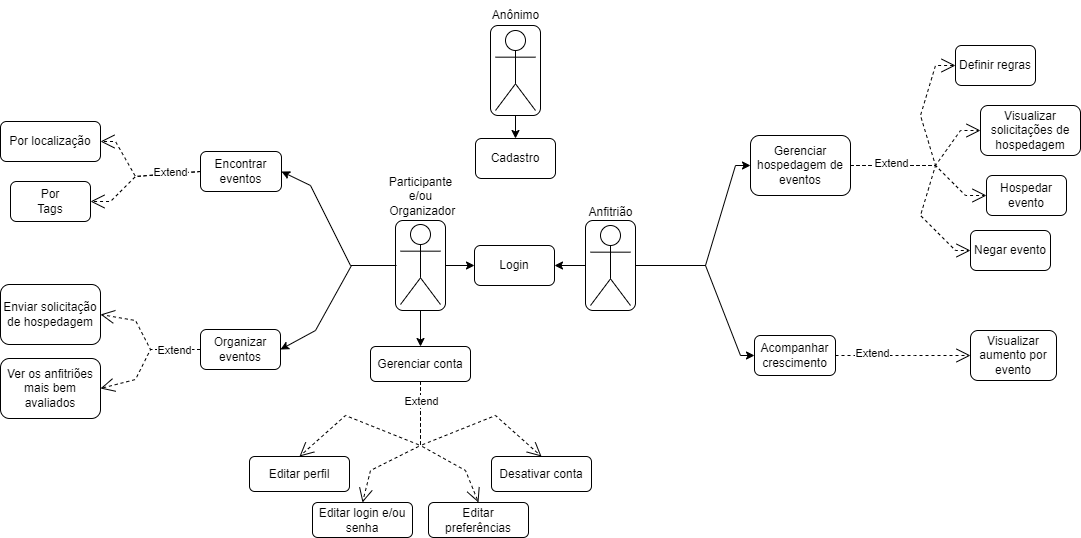

The diagram above was exported from draw.io. Its source (the exported page's mxGraphModel, read from the mxfile embedded in the PNG):
<mxGraphModel dx="1393" dy="766" grid="1" gridSize="5" guides="1" tooltips="1" connect="1" arrows="1" fold="1" page="1" pageScale="1" pageWidth="827" pageHeight="1169" background="none" math="0" shadow="0">
  <root>
    <mxCell id="0" />
    <mxCell id="1" parent="0" />
    <mxCell id="G0rfExb6mePZZZOm--p5-41" value="" style="endArrow=open;endSize=12;dashed=1;html=1;rounded=0;entryX=0;entryY=0.5;entryDx=0;entryDy=0;exitX=1;exitY=0.5;exitDx=0;exitDy=0;" parent="1" source="G0rfExb6mePZZZOm--p5-17" target="G0rfExb6mePZZZOm--p5-19" edge="1">
      <mxGeometry width="160" relative="1" as="geometry">
        <mxPoint x="885" y="155" as="sourcePoint" />
        <mxPoint x="975" y="60" as="targetPoint" />
        <Array as="points">
          <mxPoint x="955" y="170" />
          <mxPoint x="940" y="220" />
          <mxPoint x="975" y="255" />
        </Array>
      </mxGeometry>
    </mxCell>
    <mxCell id="G0rfExb6mePZZZOm--p5-39" value="" style="endArrow=open;endSize=12;dashed=1;html=1;rounded=0;entryX=0;entryY=0.5;entryDx=0;entryDy=0;exitX=1;exitY=0.5;exitDx=0;exitDy=0;" parent="1" source="G0rfExb6mePZZZOm--p5-17" target="G0rfExb6mePZZZOm--p5-21" edge="1">
      <mxGeometry width="160" relative="1" as="geometry">
        <mxPoint x="910" y="135" as="sourcePoint" />
        <mxPoint x="955" y="175" as="targetPoint" />
        <Array as="points">
          <mxPoint x="955" y="170" />
          <mxPoint x="980" y="135" />
        </Array>
      </mxGeometry>
    </mxCell>
    <mxCell id="G0rfExb6mePZZZOm--p5-2" value="Participante &lt;br&gt;e/ou&lt;br&gt;&amp;nbsp;Organizador" style="shape=umlActor;verticalLabelPosition=top;verticalAlign=bottom;html=1;outlineConnect=0;labelPosition=center;align=center;spacingTop=0;spacingBottom=2;spacing=4;" parent="1" vertex="1">
      <mxGeometry x="420" y="229" width="40" height="80" as="geometry" />
    </mxCell>
    <mxCell id="G0rfExb6mePZZZOm--p5-4" value="" style="rounded=1;whiteSpace=wrap;html=1;fillColor=none;spacingTop=0;spacing=2;" parent="1" vertex="1">
      <mxGeometry x="415" y="225" width="50" height="90" as="geometry" />
    </mxCell>
    <mxCell id="G0rfExb6mePZZZOm--p5-6" value="Anfitrião" style="shape=umlActor;verticalLabelPosition=top;verticalAlign=bottom;html=1;outlineConnect=0;horizontal=1;labelPosition=center;align=center;spacing=6;" parent="1" vertex="1">
      <mxGeometry x="610" y="230" width="40" height="80" as="geometry" />
    </mxCell>
    <mxCell id="G0rfExb6mePZZZOm--p5-7" value="" style="rounded=1;whiteSpace=wrap;html=1;fillColor=none;verticalAlign=middle;" parent="1" vertex="1">
      <mxGeometry x="605" y="225" width="50" height="90" as="geometry" />
    </mxCell>
    <mxCell id="G0rfExb6mePZZZOm--p5-8" value="Cadastro" style="rounded=1;whiteSpace=wrap;html=1;fillColor=none;" parent="1" vertex="1">
      <mxGeometry x="495" y="143" width="80" height="40" as="geometry" />
    </mxCell>
    <mxCell id="G0rfExb6mePZZZOm--p5-12" value="" style="shape=umlActor;verticalLabelPosition=bottom;verticalAlign=top;html=1;outlineConnect=0;" parent="1" vertex="1">
      <mxGeometry x="515" y="35" width="40" height="80" as="geometry" />
    </mxCell>
    <mxCell id="G0rfExb6mePZZZOm--p5-13" value="" style="rounded=1;whiteSpace=wrap;html=1;fillColor=none;" parent="1" vertex="1">
      <mxGeometry x="510" y="30" width="50" height="90" as="geometry" />
    </mxCell>
    <mxCell id="G0rfExb6mePZZZOm--p5-14" value="" style="endArrow=classic;html=1;rounded=0;curved=1;exitX=0.5;exitY=1;exitDx=0;exitDy=0;entryX=0.5;entryY=0;entryDx=0;entryDy=0;" parent="1" source="G0rfExb6mePZZZOm--p5-13" target="G0rfExb6mePZZZOm--p5-8" edge="1">
      <mxGeometry width="50" height="50" relative="1" as="geometry">
        <mxPoint x="670" y="90" as="sourcePoint" />
        <mxPoint x="720" y="40" as="targetPoint" />
      </mxGeometry>
    </mxCell>
    <mxCell id="G0rfExb6mePZZZOm--p5-17" value="Gerenciar &lt;br&gt;hospedagem de eventos" style="rounded=1;whiteSpace=wrap;html=1;fillColor=none;" parent="1" vertex="1">
      <mxGeometry x="770" y="140" width="100" height="60" as="geometry" />
    </mxCell>
    <mxCell id="G0rfExb6mePZZZOm--p5-18" value="" style="endArrow=classic;html=1;rounded=0;exitX=1;exitY=0.5;exitDx=0;exitDy=0;entryX=0;entryY=0.5;entryDx=0;entryDy=0;" parent="1" source="G0rfExb6mePZZZOm--p5-7" target="G0rfExb6mePZZZOm--p5-17" edge="1">
      <mxGeometry width="50" height="50" relative="1" as="geometry">
        <mxPoint x="675" y="90" as="sourcePoint" />
        <mxPoint x="805" y="175" as="targetPoint" />
        <Array as="points">
          <mxPoint x="725" y="270" />
          <mxPoint x="755" y="170" />
        </Array>
      </mxGeometry>
    </mxCell>
    <mxCell id="G0rfExb6mePZZZOm--p5-19" value="Negar evento" style="rounded=1;whiteSpace=wrap;html=1;fillColor=none;" parent="1" vertex="1">
      <mxGeometry x="990" y="235" width="80" height="40" as="geometry" />
    </mxCell>
    <mxCell id="G0rfExb6mePZZZOm--p5-20" value="Hospedar evento" style="rounded=1;whiteSpace=wrap;html=1;fillColor=none;" parent="1" vertex="1">
      <mxGeometry x="1006" y="180" width="80" height="40" as="geometry" />
    </mxCell>
    <mxCell id="G0rfExb6mePZZZOm--p5-21" value="Visualizar solicitações de hospedagem" style="rounded=1;whiteSpace=wrap;html=1;fillColor=none;" parent="1" vertex="1">
      <mxGeometry x="1000" y="110" width="100" height="50" as="geometry" />
    </mxCell>
    <mxCell id="G0rfExb6mePZZZOm--p5-25" value="" style="endArrow=classic;html=1;rounded=0;exitX=1;exitY=0.5;exitDx=0;exitDy=0;entryX=0;entryY=0.5;entryDx=0;entryDy=0;" parent="1" source="G0rfExb6mePZZZOm--p5-7" target="G0rfExb6mePZZZOm--p5-45" edge="1">
      <mxGeometry width="50" height="50" relative="1" as="geometry">
        <mxPoint x="654.97" y="80" as="sourcePoint" />
        <mxPoint x="770" y="440" as="targetPoint" />
        <Array as="points">
          <mxPoint x="725" y="270" />
          <mxPoint x="760" y="360" />
        </Array>
      </mxGeometry>
    </mxCell>
    <mxCell id="G0rfExb6mePZZZOm--p5-30" value="Organizar eventos" style="rounded=1;whiteSpace=wrap;html=1;fillColor=none;" parent="1" vertex="1">
      <mxGeometry x="220" y="334" width="80" height="40" as="geometry" />
    </mxCell>
    <mxCell id="G0rfExb6mePZZZOm--p5-32" value="Definir regras" style="rounded=1;whiteSpace=wrap;html=1;fillColor=none;" parent="1" vertex="1">
      <mxGeometry x="975" y="50" width="80" height="40" as="geometry" />
    </mxCell>
    <mxCell id="G0rfExb6mePZZZOm--p5-34" value="Enviar solicitação de hospedagem" style="rounded=1;whiteSpace=wrap;html=1;fillColor=none;" parent="1" vertex="1">
      <mxGeometry x="20" y="289" width="100" height="60" as="geometry" />
    </mxCell>
    <mxCell id="G0rfExb6mePZZZOm--p5-40" value="" style="endArrow=open;endSize=12;dashed=1;html=1;rounded=0;entryX=0;entryY=0.5;entryDx=0;entryDy=0;exitX=1;exitY=0.5;exitDx=0;exitDy=0;" parent="1" source="G0rfExb6mePZZZOm--p5-17" target="G0rfExb6mePZZZOm--p5-32" edge="1">
      <mxGeometry width="160" relative="1" as="geometry">
        <mxPoint x="880" y="160" as="sourcePoint" />
        <mxPoint x="1000" y="130" as="targetPoint" />
        <Array as="points">
          <mxPoint x="955" y="170" />
          <mxPoint x="940" y="120" />
          <mxPoint x="955" y="70" />
        </Array>
      </mxGeometry>
    </mxCell>
    <mxCell id="G0rfExb6mePZZZOm--p5-36" value="Extend" style="endArrow=open;endSize=12;dashed=1;html=1;rounded=0;exitX=1;exitY=0.5;exitDx=0;exitDy=0;entryX=0;entryY=0.5;entryDx=0;entryDy=0;" parent="1" source="G0rfExb6mePZZZOm--p5-17" target="G0rfExb6mePZZZOm--p5-20" edge="1">
      <mxGeometry x="-0.4495" y="2" width="160" relative="1" as="geometry">
        <mxPoint x="860" y="175" as="sourcePoint" />
        <mxPoint x="945" y="250" as="targetPoint" />
        <Array as="points">
          <mxPoint x="955" y="170" />
          <mxPoint x="985" y="200" />
        </Array>
        <mxPoint as="offset" />
      </mxGeometry>
    </mxCell>
    <mxCell id="G0rfExb6mePZZZOm--p5-45" value="Acompanhar crescimento" style="rounded=1;whiteSpace=wrap;html=1;fillColor=none;" parent="1" vertex="1">
      <mxGeometry x="774" y="340" width="81" height="40" as="geometry" />
    </mxCell>
    <mxCell id="G0rfExb6mePZZZOm--p5-48" value="Visualizar aumento por evento" style="rounded=1;whiteSpace=wrap;html=1;fillColor=none;" parent="1" vertex="1">
      <mxGeometry x="990" y="335" width="86" height="50" as="geometry" />
    </mxCell>
    <mxCell id="G0rfExb6mePZZZOm--p5-51" value="Extend" style="endArrow=open;endSize=12;dashed=1;html=1;rounded=0;exitX=1;exitY=0.5;exitDx=0;exitDy=0;entryX=0;entryY=0.5;entryDx=0;entryDy=0;" parent="1" source="G0rfExb6mePZZZOm--p5-45" target="G0rfExb6mePZZZOm--p5-48" edge="1">
      <mxGeometry x="-0.4495" y="2" width="160" relative="1" as="geometry">
        <mxPoint x="839" y="365" as="sourcePoint" />
        <mxPoint x="924" y="440" as="targetPoint" />
        <Array as="points">
          <mxPoint x="934" y="360" />
        </Array>
        <mxPoint as="offset" />
      </mxGeometry>
    </mxCell>
    <mxCell id="G0rfExb6mePZZZOm--p5-68" value="" style="endArrow=open;endSize=12;dashed=1;html=1;rounded=0;entryX=1;entryY=0.5;entryDx=0;entryDy=0;exitX=0;exitY=0.5;exitDx=0;exitDy=0;" parent="1" source="G0rfExb6mePZZZOm--p5-75" target="G0rfExb6mePZZZOm--p5-74" edge="1">
      <mxGeometry width="160" relative="1" as="geometry">
        <mxPoint x="210" y="145" as="sourcePoint" />
        <mxPoint x="120" y="145" as="targetPoint" />
        <Array as="points">
          <mxPoint x="155" y="181" />
          <mxPoint x="135" y="146" />
        </Array>
      </mxGeometry>
    </mxCell>
    <mxCell id="G0rfExb6mePZZZOm--p5-72" value="Extend" style="endArrow=open;endSize=12;dashed=1;html=1;rounded=0;exitX=0;exitY=0.5;exitDx=0;exitDy=0;entryX=1;entryY=0.5;entryDx=0;entryDy=0;" parent="1" edge="1">
      <mxGeometry x="-0.4949" y="-1" width="160" relative="1" as="geometry">
        <mxPoint x="220" y="176" as="sourcePoint" />
        <mxPoint x="110" y="206" as="targetPoint" />
        <Array as="points">
          <mxPoint x="155" y="181" />
          <mxPoint x="130" y="206" />
        </Array>
        <mxPoint as="offset" />
      </mxGeometry>
    </mxCell>
    <mxCell id="G0rfExb6mePZZZOm--p5-73" value="Por&lt;br&gt;Tags" style="rounded=1;whiteSpace=wrap;html=1;fillColor=none;" parent="1" vertex="1">
      <mxGeometry x="30" y="186" width="80" height="40" as="geometry" />
    </mxCell>
    <mxCell id="G0rfExb6mePZZZOm--p5-74" value="Por localização" style="rounded=1;whiteSpace=wrap;html=1;fillColor=none;" parent="1" vertex="1">
      <mxGeometry x="20" y="126" width="100" height="40" as="geometry" />
    </mxCell>
    <mxCell id="G0rfExb6mePZZZOm--p5-75" value="Encontrar eventos" style="rounded=1;whiteSpace=wrap;html=1;fillColor=none;" parent="1" vertex="1">
      <mxGeometry x="220" y="156" width="81" height="40" as="geometry" />
    </mxCell>
    <mxCell id="G0rfExb6mePZZZOm--p5-76" value="" style="endArrow=open;endSize=12;dashed=1;html=1;rounded=0;exitX=0;exitY=0.5;exitDx=0;exitDy=0;entryX=1;entryY=0.5;entryDx=0;entryDy=0;" parent="1" target="G0rfExb6mePZZZOm--p5-34" edge="1">
      <mxGeometry x="0.0091" width="160" relative="1" as="geometry">
        <mxPoint x="219.5" y="354" as="sourcePoint" />
        <mxPoint x="119" y="332.9999999999999" as="targetPoint" />
        <Array as="points">
          <mxPoint x="170" y="354" />
          <mxPoint x="155" y="325" />
        </Array>
        <mxPoint as="offset" />
      </mxGeometry>
    </mxCell>
    <mxCell id="G0rfExb6mePZZZOm--p5-77" value="" style="endArrow=classic;html=1;rounded=0;exitX=0;exitY=0.5;exitDx=0;exitDy=0;entryX=1;entryY=0.5;entryDx=0;entryDy=0;" parent="1" target="G0rfExb6mePZZZOm--p5-75" edge="1">
      <mxGeometry width="50" height="50" relative="1" as="geometry">
        <mxPoint x="415" y="270" as="sourcePoint" />
        <mxPoint x="300" y="355" as="targetPoint" />
        <Array as="points">
          <mxPoint x="370" y="270" />
          <mxPoint x="330" y="190" />
        </Array>
      </mxGeometry>
    </mxCell>
    <mxCell id="G0rfExb6mePZZZOm--p5-78" value="" style="endArrow=classic;html=1;rounded=0;exitX=0;exitY=0.5;exitDx=0;exitDy=0;entryX=1;entryY=0.5;entryDx=0;entryDy=0;" parent="1" target="G0rfExb6mePZZZOm--p5-30" edge="1">
      <mxGeometry width="50" height="50" relative="1" as="geometry">
        <mxPoint x="416" y="270" as="sourcePoint" />
        <mxPoint x="301" y="355" as="targetPoint" />
        <Array as="points">
          <mxPoint x="371" y="270" />
          <mxPoint x="335" y="335" />
        </Array>
      </mxGeometry>
    </mxCell>
    <mxCell id="G0rfExb6mePZZZOm--p5-80" value="Anônimo" style="text;html=1;align=center;verticalAlign=middle;resizable=0;points=[];autosize=1;strokeColor=none;fillColor=none;" parent="1" vertex="1">
      <mxGeometry x="500" y="5" width="70" height="30" as="geometry" />
    </mxCell>
    <mxCell id="kK2X2RRpFMHcs3AV0AdH-1" value="" style="endArrow=classic;html=1;rounded=0;exitX=0.5;exitY=1;exitDx=0;exitDy=0;entryX=0.5;entryY=0;entryDx=0;entryDy=0;" parent="1" source="G0rfExb6mePZZZOm--p5-4" target="kK2X2RRpFMHcs3AV0AdH-2" edge="1">
      <mxGeometry width="50" height="50" relative="1" as="geometry">
        <mxPoint x="455" y="315" as="sourcePoint" />
        <mxPoint x="440" y="380" as="targetPoint" />
      </mxGeometry>
    </mxCell>
    <mxCell id="kK2X2RRpFMHcs3AV0AdH-2" value="Gerenciar conta" style="rounded=1;whiteSpace=wrap;html=1;fillColor=none;" parent="1" vertex="1">
      <mxGeometry x="390" y="351" width="100" height="35" as="geometry" />
    </mxCell>
    <mxCell id="kK2X2RRpFMHcs3AV0AdH-7" value="Editar perfil" style="rounded=1;whiteSpace=wrap;html=1;fillColor=none;" parent="1" vertex="1">
      <mxGeometry x="269" y="461" width="100" height="35" as="geometry" />
    </mxCell>
    <mxCell id="kK2X2RRpFMHcs3AV0AdH-8" value="Editar login e/ou senha" style="rounded=1;whiteSpace=wrap;html=1;fillColor=none;" parent="1" vertex="1">
      <mxGeometry x="332" y="507" width="100" height="35" as="geometry" />
    </mxCell>
    <mxCell id="kK2X2RRpFMHcs3AV0AdH-9" value="Editar preferências" style="rounded=1;whiteSpace=wrap;html=1;fillColor=none;" parent="1" vertex="1">
      <mxGeometry x="448" y="507" width="100" height="35" as="geometry" />
    </mxCell>
    <mxCell id="kK2X2RRpFMHcs3AV0AdH-10" value="Desativar conta" style="rounded=1;whiteSpace=wrap;html=1;fillColor=none;" parent="1" vertex="1">
      <mxGeometry x="511" y="461" width="100" height="35" as="geometry" />
    </mxCell>
    <mxCell id="kK2X2RRpFMHcs3AV0AdH-13" value="" style="endArrow=open;endSize=12;dashed=1;html=1;rounded=0;entryX=0.5;entryY=0;entryDx=0;entryDy=0;exitX=0.5;exitY=1;exitDx=0;exitDy=0;" parent="1" source="kK2X2RRpFMHcs3AV0AdH-2" target="kK2X2RRpFMHcs3AV0AdH-10" edge="1">
      <mxGeometry x="-0.4495" y="2" width="160" relative="1" as="geometry">
        <mxPoint x="440" y="420" as="sourcePoint" />
        <mxPoint x="550" y="480" as="targetPoint" />
        <Array as="points">
          <mxPoint x="440" y="450" />
          <mxPoint x="515" y="420" />
        </Array>
        <mxPoint as="offset" />
      </mxGeometry>
    </mxCell>
    <mxCell id="kK2X2RRpFMHcs3AV0AdH-15" value="" style="endArrow=open;endSize=12;dashed=1;html=1;rounded=0;exitX=0.5;exitY=1;exitDx=0;exitDy=0;entryX=0.5;entryY=0;entryDx=0;entryDy=0;" parent="1" source="kK2X2RRpFMHcs3AV0AdH-2" target="kK2X2RRpFMHcs3AV0AdH-9" edge="1">
      <mxGeometry x="-0.4495" y="2" width="160" relative="1" as="geometry">
        <mxPoint x="515" y="390" as="sourcePoint" />
        <mxPoint x="645" y="420" as="targetPoint" />
        <Array as="points">
          <mxPoint x="440" y="450" />
          <mxPoint x="485" y="475" />
        </Array>
        <mxPoint as="offset" />
      </mxGeometry>
    </mxCell>
    <mxCell id="kK2X2RRpFMHcs3AV0AdH-16" value="" style="endArrow=open;endSize=12;dashed=1;html=1;rounded=0;exitX=0.5;exitY=1;exitDx=0;exitDy=0;entryX=0.5;entryY=0;entryDx=0;entryDy=0;" parent="1" source="kK2X2RRpFMHcs3AV0AdH-2" target="kK2X2RRpFMHcs3AV0AdH-7" edge="1">
      <mxGeometry x="-0.4495" y="2" width="160" relative="1" as="geometry">
        <mxPoint x="385" y="415" as="sourcePoint" />
        <mxPoint x="455" y="505" as="targetPoint" />
        <Array as="points">
          <mxPoint x="440" y="450" />
          <mxPoint x="365" y="420" />
        </Array>
        <mxPoint as="offset" />
      </mxGeometry>
    </mxCell>
    <mxCell id="kK2X2RRpFMHcs3AV0AdH-17" value="" style="endArrow=open;endSize=12;dashed=1;html=1;rounded=0;exitX=0.5;exitY=1;exitDx=0;exitDy=0;entryX=0.5;entryY=0;entryDx=0;entryDy=0;" parent="1" source="kK2X2RRpFMHcs3AV0AdH-2" target="kK2X2RRpFMHcs3AV0AdH-8" edge="1">
      <mxGeometry x="-0.4495" y="2" width="160" relative="1" as="geometry">
        <mxPoint x="445" y="420" as="sourcePoint" />
        <mxPoint x="350" y="480" as="targetPoint" />
        <Array as="points">
          <mxPoint x="440" y="450" />
          <mxPoint x="390" y="475" />
        </Array>
        <mxPoint as="offset" />
      </mxGeometry>
    </mxCell>
    <mxCell id="seMYRsCILHoJs0sbhEoO-3" value="Extend" style="edgeLabel;html=1;align=center;verticalAlign=middle;resizable=0;points=[];" vertex="1" connectable="0" parent="kK2X2RRpFMHcs3AV0AdH-17">
      <mxGeometry x="-0.7683" relative="1" as="geometry">
        <mxPoint y="1" as="offset" />
      </mxGeometry>
    </mxCell>
    <mxCell id="seMYRsCILHoJs0sbhEoO-4" value="Ver os anfitriões mais bem avaliados" style="rounded=1;whiteSpace=wrap;html=1;fillColor=none;" vertex="1" parent="1">
      <mxGeometry x="20" y="363" width="100" height="60" as="geometry" />
    </mxCell>
    <mxCell id="seMYRsCILHoJs0sbhEoO-6" value="" style="endArrow=open;endSize=12;dashed=1;html=1;rounded=0;exitX=0;exitY=0.5;exitDx=0;exitDy=0;entryX=1;entryY=0.5;entryDx=0;entryDy=0;" edge="1" parent="1" source="G0rfExb6mePZZZOm--p5-30" target="seMYRsCILHoJs0sbhEoO-4">
      <mxGeometry x="0.0091" width="160" relative="1" as="geometry">
        <mxPoint x="231" y="397" as="sourcePoint" />
        <mxPoint x="120" y="409" as="targetPoint" />
        <Array as="points">
          <mxPoint x="170" y="354" />
          <mxPoint x="155" y="384" />
        </Array>
        <mxPoint as="offset" />
      </mxGeometry>
    </mxCell>
    <mxCell id="seMYRsCILHoJs0sbhEoO-8" value="Extend" style="edgeLabel;html=1;align=center;verticalAlign=middle;resizable=0;points=[];" vertex="1" connectable="0" parent="seMYRsCILHoJs0sbhEoO-6">
      <mxGeometry x="-0.4217" relative="1" as="geometry">
        <mxPoint x="8" as="offset" />
      </mxGeometry>
    </mxCell>
    <mxCell id="seMYRsCILHoJs0sbhEoO-11" value="Login" style="rounded=1;whiteSpace=wrap;html=1;fillColor=none;" vertex="1" parent="1">
      <mxGeometry x="494" y="250" width="80" height="40" as="geometry" />
    </mxCell>
    <mxCell id="seMYRsCILHoJs0sbhEoO-15" value="" style="endArrow=classic;html=1;rounded=0;exitX=1;exitY=0.5;exitDx=0;exitDy=0;entryX=0;entryY=0.5;entryDx=0;entryDy=0;" edge="1" parent="1" source="G0rfExb6mePZZZOm--p5-4" target="seMYRsCILHoJs0sbhEoO-11">
      <mxGeometry width="50" height="50" relative="1" as="geometry">
        <mxPoint x="495" y="335" as="sourcePoint" />
        <mxPoint x="490" y="275" as="targetPoint" />
      </mxGeometry>
    </mxCell>
    <mxCell id="seMYRsCILHoJs0sbhEoO-17" value="" style="endArrow=classic;html=1;rounded=0;exitX=0;exitY=0.5;exitDx=0;exitDy=0;entryX=1;entryY=0.5;entryDx=0;entryDy=0;" edge="1" parent="1" source="G0rfExb6mePZZZOm--p5-7" target="seMYRsCILHoJs0sbhEoO-11">
      <mxGeometry width="50" height="50" relative="1" as="geometry">
        <mxPoint x="502" y="308" as="sourcePoint" />
        <mxPoint x="531" y="308" as="targetPoint" />
      </mxGeometry>
    </mxCell>
  </root>
</mxGraphModel>